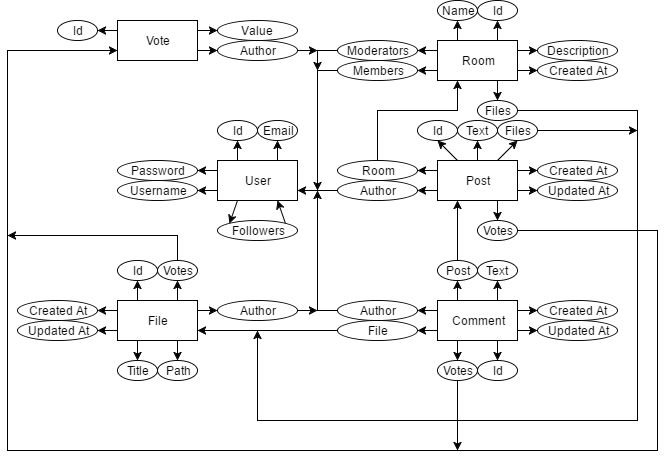

The diagram above was exported from draw.io. Its source (the exported page's mxGraphModel, read from the mxfile embedded in the PNG):
<mxGraphModel dx="872" dy="384" grid="1" gridSize="10" guides="1" tooltips="1" connect="1" arrows="1" fold="1" page="1" pageScale="1" pageWidth="826" pageHeight="1169" background="#ffffff" math="0" shadow="0">
  <root>
    <mxCell id="0" />
    <mxCell id="1" parent="0" />
    <mxCell id="49" style="edgeStyle=none;rounded=0;html=1;exitX=0;exitY=0.75;entryX=1;entryY=0.5;shadow=0;startArrow=none;startFill=0;endArrow=classic;endFill=1;jettySize=auto;orthogonalLoop=1;strokeColor=#000000;" parent="1" source="45" target="46" edge="1">
      <mxGeometry relative="1" as="geometry" />
    </mxCell>
    <mxCell id="50" style="edgeStyle=none;rounded=0;html=1;exitX=0;exitY=0.25;entryX=1;entryY=0.5;shadow=0;startArrow=none;startFill=0;endArrow=classic;endFill=1;jettySize=auto;orthogonalLoop=1;strokeColor=#000000;" parent="1" source="45" target="47" edge="1">
      <mxGeometry relative="1" as="geometry" />
    </mxCell>
    <mxCell id="52" style="edgeStyle=none;rounded=0;html=1;exitX=0.25;exitY=0;entryX=0.5;entryY=1;shadow=0;startArrow=none;startFill=0;endArrow=classic;endFill=1;jettySize=auto;orthogonalLoop=1;strokeColor=#000000;" parent="1" source="45" target="51" edge="1">
      <mxGeometry relative="1" as="geometry" />
    </mxCell>
    <mxCell id="54" style="edgeStyle=none;rounded=0;html=1;exitX=0.75;exitY=0;entryX=0.5;entryY=1;shadow=0;startArrow=none;startFill=0;endArrow=classic;endFill=1;jettySize=auto;orthogonalLoop=1;strokeColor=#000000;" parent="1" source="45" target="53" edge="1">
      <mxGeometry relative="1" as="geometry" />
    </mxCell>
    <mxCell id="137" style="edgeStyle=none;rounded=0;html=1;exitX=0.25;exitY=1;entryX=0;entryY=0;shadow=0;startArrow=none;startFill=0;endArrow=classic;endFill=1;jettySize=auto;orthogonalLoop=1;strokeColor=#000000;" parent="1" source="45" target="136" edge="1">
      <mxGeometry relative="1" as="geometry" />
    </mxCell>
    <mxCell id="45" value="User" style="whiteSpace=wrap;html=1;" parent="1" vertex="1">
      <mxGeometry x="280" y="280" width="80" height="40" as="geometry" />
    </mxCell>
    <mxCell id="46" value="Username" style="ellipse;whiteSpace=wrap;html=1;" parent="1" vertex="1">
      <mxGeometry x="180" y="300" width="80" height="20" as="geometry" />
    </mxCell>
    <mxCell id="47" value="Password" style="ellipse;whiteSpace=wrap;html=1;" parent="1" vertex="1">
      <mxGeometry x="180" y="280" width="80" height="20" as="geometry" />
    </mxCell>
    <mxCell id="51" value="Id" style="ellipse;whiteSpace=wrap;html=1;" parent="1" vertex="1">
      <mxGeometry x="280" y="240" width="40" height="20" as="geometry" />
    </mxCell>
    <mxCell id="53" value="Email" style="ellipse;whiteSpace=wrap;html=1;" parent="1" vertex="1">
      <mxGeometry x="320" y="240" width="40" height="20" as="geometry" />
    </mxCell>
    <mxCell id="63" style="edgeStyle=none;rounded=0;html=1;exitX=0;exitY=0.75;entryX=1;entryY=0.5;shadow=0;startArrow=none;startFill=0;endArrow=classic;endFill=1;jettySize=auto;orthogonalLoop=1;strokeColor=#000000;" parent="1" source="60" target="61" edge="1">
      <mxGeometry relative="1" as="geometry" />
    </mxCell>
    <mxCell id="67" style="edgeStyle=none;rounded=0;html=1;exitX=0.25;exitY=0;entryX=0.5;entryY=1;shadow=0;startArrow=none;startFill=0;endArrow=classic;endFill=1;jettySize=auto;orthogonalLoop=1;strokeColor=#000000;" parent="1" source="60" target="66" edge="1">
      <mxGeometry relative="1" as="geometry" />
    </mxCell>
    <mxCell id="71" style="edgeStyle=none;rounded=0;html=1;exitX=1;exitY=0.25;entryX=0;entryY=0.5;shadow=0;startArrow=none;startFill=0;endArrow=classic;endFill=1;jettySize=auto;orthogonalLoop=1;strokeColor=#000000;" parent="1" source="60" target="68" edge="1">
      <mxGeometry relative="1" as="geometry" />
    </mxCell>
    <mxCell id="73" style="edgeStyle=none;rounded=0;html=1;exitX=1;exitY=0.75;entryX=0;entryY=0.5;shadow=0;startArrow=none;startFill=0;endArrow=classic;endFill=1;jettySize=auto;orthogonalLoop=1;strokeColor=#000000;" parent="1" source="60" target="72" edge="1">
      <mxGeometry relative="1" as="geometry" />
    </mxCell>
    <mxCell id="156" style="edgeStyle=orthogonalEdgeStyle;rounded=0;html=1;exitX=0;exitY=0.25;entryX=1;entryY=0.5;shadow=0;startArrow=none;startFill=0;endArrow=classic;endFill=1;jettySize=auto;orthogonalLoop=1;strokeColor=#000000;" parent="1" source="60" target="155" edge="1">
      <mxGeometry relative="1" as="geometry" />
    </mxCell>
    <mxCell id="180" style="rounded=0;html=1;exitX=0.75;exitY=0;entryX=0.5;entryY=1;shadow=0;startArrow=none;startFill=0;endArrow=classic;endFill=1;jettySize=auto;orthogonalLoop=1;strokeColor=#000000;" parent="1" source="60" target="178" edge="1">
      <mxGeometry relative="1" as="geometry" />
    </mxCell>
    <mxCell id="181" style="edgeStyle=none;rounded=0;html=1;exitX=0.5;exitY=0;entryX=0.5;entryY=1;shadow=0;startArrow=none;startFill=0;endArrow=classic;endFill=1;jettySize=auto;orthogonalLoop=1;strokeColor=#000000;" parent="1" source="60" target="80" edge="1">
      <mxGeometry relative="1" as="geometry" />
    </mxCell>
    <mxCell id="187" style="edgeStyle=none;rounded=0;html=1;exitX=0.75;exitY=1;shadow=0;startArrow=none;startFill=0;endArrow=classic;endFill=1;jettySize=auto;orthogonalLoop=1;strokeColor=#000000;" parent="1" source="60" target="98" edge="1">
      <mxGeometry relative="1" as="geometry" />
    </mxCell>
    <mxCell id="60" value="Post" style="whiteSpace=wrap;html=1;" parent="1" vertex="1">
      <mxGeometry x="500" y="280" width="80" height="40" as="geometry" />
    </mxCell>
    <mxCell id="62" style="edgeStyle=none;rounded=0;html=1;exitX=0;exitY=0.5;entryX=1;entryY=0.75;shadow=0;startArrow=none;startFill=0;endArrow=classic;endFill=1;jettySize=auto;orthogonalLoop=1;strokeColor=#000000;" parent="1" source="61" target="45" edge="1">
      <mxGeometry relative="1" as="geometry" />
    </mxCell>
    <mxCell id="61" value="Author" style="ellipse;whiteSpace=wrap;html=1;" parent="1" vertex="1">
      <mxGeometry x="400" y="300" width="80" height="20" as="geometry" />
    </mxCell>
    <mxCell id="66" value="Id" style="ellipse;whiteSpace=wrap;html=1;" parent="1" vertex="1">
      <mxGeometry x="480" y="240" width="40" height="20" as="geometry" />
    </mxCell>
    <mxCell id="68" value="Created At" style="ellipse;whiteSpace=wrap;html=1;" parent="1" vertex="1">
      <mxGeometry x="600" y="280" width="80" height="20" as="geometry" />
    </mxCell>
    <mxCell id="72" value="Updated At" style="ellipse;whiteSpace=wrap;html=1;" parent="1" vertex="1">
      <mxGeometry x="600" y="300" width="80" height="20" as="geometry" />
    </mxCell>
    <mxCell id="83" style="edgeStyle=none;rounded=0;html=1;exitX=0.75;exitY=1;entryX=0.5;entryY=0;shadow=0;startArrow=none;startFill=0;endArrow=classic;endFill=1;jettySize=auto;orthogonalLoop=1;strokeColor=#000000;" parent="1" source="74" target="82" edge="1">
      <mxGeometry relative="1" as="geometry" />
    </mxCell>
    <mxCell id="86" style="edgeStyle=none;rounded=0;html=1;exitX=1;exitY=0.75;entryX=0;entryY=0.5;shadow=0;startArrow=none;startFill=0;endArrow=classic;endFill=1;jettySize=auto;orthogonalLoop=1;strokeColor=#000000;" parent="1" source="74" target="85" edge="1">
      <mxGeometry relative="1" as="geometry" />
    </mxCell>
    <mxCell id="87" style="edgeStyle=none;rounded=0;html=1;exitX=1;exitY=0.25;entryX=0;entryY=0.5;shadow=0;startArrow=none;startFill=0;endArrow=classic;endFill=1;jettySize=auto;orthogonalLoop=1;strokeColor=#000000;" parent="1" source="74" target="84" edge="1">
      <mxGeometry relative="1" as="geometry" />
    </mxCell>
    <mxCell id="90" style="edgeStyle=none;rounded=0;html=1;exitX=0;exitY=0.25;entryX=1;entryY=0.5;shadow=0;startArrow=none;startFill=0;endArrow=classic;endFill=1;jettySize=auto;orthogonalLoop=1;strokeColor=#000000;" parent="1" source="74" target="88" edge="1">
      <mxGeometry relative="1" as="geometry" />
    </mxCell>
    <mxCell id="92" style="edgeStyle=none;rounded=0;html=1;exitX=0.25;exitY=1;entryX=0.5;entryY=0;shadow=0;startArrow=none;startFill=0;endArrow=classic;endFill=1;jettySize=auto;orthogonalLoop=1;strokeColor=#000000;" parent="1" source="74" target="91" edge="1">
      <mxGeometry relative="1" as="geometry" />
    </mxCell>
    <mxCell id="134" style="edgeStyle=none;rounded=0;html=1;exitX=0;exitY=0.75;entryX=1;entryY=0.5;shadow=0;startArrow=none;startFill=0;endArrow=classic;endFill=1;jettySize=auto;orthogonalLoop=1;strokeColor=#000000;" parent="1" source="74" target="133" edge="1">
      <mxGeometry relative="1" as="geometry" />
    </mxCell>
    <mxCell id="182" style="edgeStyle=none;rounded=0;html=1;exitX=0.25;exitY=0;entryX=0.5;entryY=1;shadow=0;startArrow=none;startFill=0;endArrow=classic;endFill=1;jettySize=auto;orthogonalLoop=1;strokeColor=#000000;" parent="1" source="74" target="75" edge="1">
      <mxGeometry relative="1" as="geometry" />
    </mxCell>
    <mxCell id="183" style="edgeStyle=none;rounded=0;html=1;exitX=0.75;exitY=0;entryX=0.5;entryY=1;shadow=0;startArrow=none;startFill=0;endArrow=classic;endFill=1;jettySize=auto;orthogonalLoop=1;strokeColor=#000000;" parent="1" source="74" target="78" edge="1">
      <mxGeometry relative="1" as="geometry" />
    </mxCell>
    <mxCell id="74" value="Comment" style="whiteSpace=wrap;html=1;" parent="1" vertex="1">
      <mxGeometry x="500" y="420" width="80" height="40" as="geometry" />
    </mxCell>
    <mxCell id="184" style="edgeStyle=none;rounded=0;html=1;exitX=0.5;exitY=0;entryX=0.25;entryY=1;shadow=0;startArrow=none;startFill=0;endArrow=classic;endFill=1;jettySize=auto;orthogonalLoop=1;strokeColor=#000000;" parent="1" source="75" target="60" edge="1">
      <mxGeometry relative="1" as="geometry" />
    </mxCell>
    <mxCell id="75" value="Post" style="ellipse;whiteSpace=wrap;html=1;" parent="1" vertex="1">
      <mxGeometry x="500" y="380" width="40" height="20" as="geometry" />
    </mxCell>
    <mxCell id="78" value="Text" style="ellipse;whiteSpace=wrap;html=1;" parent="1" vertex="1">
      <mxGeometry x="540" y="380" width="40" height="20" as="geometry" />
    </mxCell>
    <mxCell id="80" value="Text" style="ellipse;whiteSpace=wrap;html=1;" parent="1" vertex="1">
      <mxGeometry x="520" y="240" width="40" height="20" as="geometry" />
    </mxCell>
    <mxCell id="82" value="Id" style="ellipse;whiteSpace=wrap;html=1;" parent="1" vertex="1">
      <mxGeometry x="540" y="480" width="40" height="20" as="geometry" />
    </mxCell>
    <mxCell id="84" value="Created At" style="ellipse;whiteSpace=wrap;html=1;" parent="1" vertex="1">
      <mxGeometry x="600" y="420" width="80" height="20" as="geometry" />
    </mxCell>
    <mxCell id="85" value="Updated At" style="ellipse;whiteSpace=wrap;html=1;" parent="1" vertex="1">
      <mxGeometry x="600" y="440" width="80" height="20" as="geometry" />
    </mxCell>
    <mxCell id="170" style="edgeStyle=orthogonalEdgeStyle;rounded=0;html=1;exitX=0;exitY=0.5;shadow=0;startArrow=none;startFill=0;endArrow=classic;endFill=1;jettySize=auto;orthogonalLoop=1;strokeColor=#000000;" parent="1" source="88" edge="1">
      <mxGeometry relative="1" as="geometry">
        <mxPoint x="380" y="310" as="targetPoint" />
      </mxGeometry>
    </mxCell>
    <mxCell id="88" value="Author" style="ellipse;whiteSpace=wrap;html=1;" parent="1" vertex="1">
      <mxGeometry x="400" y="420" width="80" height="20" as="geometry" />
    </mxCell>
    <mxCell id="190" style="edgeStyle=orthogonalEdgeStyle;rounded=0;html=1;exitX=0.5;exitY=1;shadow=0;startArrow=none;startFill=0;endArrow=classic;endFill=1;jettySize=auto;orthogonalLoop=1;strokeColor=#000000;" parent="1" source="91" edge="1">
      <mxGeometry relative="1" as="geometry">
        <mxPoint x="520" y="570" as="targetPoint" />
      </mxGeometry>
    </mxCell>
    <mxCell id="91" value="Votes" style="ellipse;whiteSpace=wrap;html=1;" parent="1" vertex="1">
      <mxGeometry x="500" y="480" width="40" height="20" as="geometry" />
    </mxCell>
    <mxCell id="188" style="edgeStyle=orthogonalEdgeStyle;rounded=0;html=1;exitX=1;exitY=0.5;entryX=0;entryY=0.75;shadow=0;startArrow=none;startFill=0;endArrow=classic;endFill=1;jettySize=auto;orthogonalLoop=1;strokeColor=#000000;" parent="1" source="98" target="173" edge="1">
      <mxGeometry relative="1" as="geometry">
        <Array as="points">
          <mxPoint x="720" y="350" />
          <mxPoint x="720" y="570" />
          <mxPoint x="70" y="570" />
          <mxPoint x="70" y="170" />
        </Array>
      </mxGeometry>
    </mxCell>
    <mxCell id="98" value="Votes" style="ellipse;whiteSpace=wrap;html=1;" parent="1" vertex="1">
      <mxGeometry x="540" y="340" width="40" height="20" as="geometry" />
    </mxCell>
    <mxCell id="108" style="edgeStyle=none;rounded=0;html=1;exitX=0.75;exitY=1;entryX=0.5;entryY=0;shadow=0;startArrow=none;startFill=0;endArrow=classic;endFill=1;jettySize=auto;orthogonalLoop=1;strokeColor=#000000;" parent="1" source="105" target="107" edge="1">
      <mxGeometry relative="1" as="geometry" />
    </mxCell>
    <mxCell id="109" style="edgeStyle=none;rounded=0;html=1;exitX=0.25;exitY=1;entryX=0.5;entryY=0;shadow=0;startArrow=none;startFill=0;endArrow=classic;endFill=1;jettySize=auto;orthogonalLoop=1;strokeColor=#000000;" parent="1" source="105" target="106" edge="1">
      <mxGeometry relative="1" as="geometry" />
    </mxCell>
    <mxCell id="113" style="edgeStyle=none;rounded=0;html=1;exitX=0;exitY=0.25;entryX=1;entryY=0.5;shadow=0;startArrow=none;startFill=0;endArrow=classic;endFill=1;jettySize=auto;orthogonalLoop=1;strokeColor=#000000;" parent="1" source="105" target="111" edge="1">
      <mxGeometry relative="1" as="geometry" />
    </mxCell>
    <mxCell id="114" style="edgeStyle=none;rounded=0;html=1;exitX=0;exitY=0.75;entryX=1;entryY=0.5;shadow=0;startArrow=none;startFill=0;endArrow=classic;endFill=1;jettySize=auto;orthogonalLoop=1;strokeColor=#000000;" parent="1" source="105" target="112" edge="1">
      <mxGeometry relative="1" as="geometry" />
    </mxCell>
    <mxCell id="116" style="edgeStyle=none;rounded=0;html=1;exitX=1;exitY=0.25;entryX=0;entryY=0.5;shadow=0;startArrow=none;startFill=0;endArrow=classic;endFill=1;jettySize=auto;orthogonalLoop=1;strokeColor=#000000;" parent="1" source="105" target="110" edge="1">
      <mxGeometry relative="1" as="geometry" />
    </mxCell>
    <mxCell id="128" style="edgeStyle=orthogonalEdgeStyle;rounded=0;html=1;exitX=0.75;exitY=0;entryX=0.5;entryY=1;shadow=0;startArrow=none;startFill=0;endArrow=classic;endFill=1;jettySize=auto;orthogonalLoop=1;strokeColor=#000000;" parent="1" source="105" target="121" edge="1">
      <mxGeometry relative="1" as="geometry" />
    </mxCell>
    <mxCell id="132" style="edgeStyle=none;rounded=0;html=1;exitX=0.25;exitY=0;entryX=0.5;entryY=1;shadow=0;startArrow=none;startFill=0;endArrow=classic;endFill=1;jettySize=auto;orthogonalLoop=1;strokeColor=#000000;" parent="1" source="105" target="131" edge="1">
      <mxGeometry relative="1" as="geometry" />
    </mxCell>
    <mxCell id="105" value="File" style="whiteSpace=wrap;html=1;" parent="1" vertex="1">
      <mxGeometry x="180" y="420" width="80" height="40" as="geometry" />
    </mxCell>
    <mxCell id="106" value="Title" style="ellipse;whiteSpace=wrap;html=1;" parent="1" vertex="1">
      <mxGeometry x="180" y="480" width="40" height="20" as="geometry" />
    </mxCell>
    <mxCell id="107" value="Path" style="ellipse;whiteSpace=wrap;html=1;" parent="1" vertex="1">
      <mxGeometry x="220" y="480" width="40" height="20" as="geometry" />
    </mxCell>
    <mxCell id="171" style="edgeStyle=orthogonalEdgeStyle;rounded=0;html=1;exitX=1;exitY=0.5;shadow=0;startArrow=none;startFill=0;endArrow=classic;endFill=1;jettySize=auto;orthogonalLoop=1;strokeColor=#000000;" parent="1" source="110" edge="1">
      <mxGeometry relative="1" as="geometry">
        <mxPoint x="380" y="430" as="targetPoint" />
      </mxGeometry>
    </mxCell>
    <mxCell id="110" value="Author" style="ellipse;whiteSpace=wrap;html=1;" parent="1" vertex="1">
      <mxGeometry x="280" y="420" width="80" height="20" as="geometry" />
    </mxCell>
    <mxCell id="111" value="Created At" style="ellipse;whiteSpace=wrap;html=1;" parent="1" vertex="1">
      <mxGeometry x="80" y="420" width="80" height="20" as="geometry" />
    </mxCell>
    <mxCell id="112" value="Updated At" style="ellipse;whiteSpace=wrap;html=1;" parent="1" vertex="1">
      <mxGeometry x="80" y="440" width="80" height="20" as="geometry" />
    </mxCell>
    <mxCell id="189" style="edgeStyle=orthogonalEdgeStyle;rounded=0;html=1;exitX=0.5;exitY=0;shadow=0;startArrow=none;startFill=0;endArrow=classic;endFill=1;jettySize=auto;orthogonalLoop=1;strokeColor=#000000;" parent="1" source="121" edge="1">
      <mxGeometry relative="1" as="geometry">
        <mxPoint x="70" y="355" as="targetPoint" />
        <Array as="points">
          <mxPoint x="240" y="355" />
        </Array>
      </mxGeometry>
    </mxCell>
    <mxCell id="121" value="Votes" style="ellipse;whiteSpace=wrap;html=1;" parent="1" vertex="1">
      <mxGeometry x="220" y="380" width="40" height="20" as="geometry" />
    </mxCell>
    <mxCell id="131" value="Id" style="ellipse;whiteSpace=wrap;html=1;" parent="1" vertex="1">
      <mxGeometry x="180" y="380" width="40" height="20" as="geometry" />
    </mxCell>
    <mxCell id="135" style="edgeStyle=none;rounded=0;html=1;exitX=0;exitY=0.5;entryX=1;entryY=0.75;shadow=0;startArrow=none;startFill=0;endArrow=classic;endFill=1;jettySize=auto;orthogonalLoop=1;strokeColor=#000000;" parent="1" source="133" target="105" edge="1">
      <mxGeometry relative="1" as="geometry">
        <Array as="points">
          <mxPoint x="330" y="450" />
        </Array>
      </mxGeometry>
    </mxCell>
    <mxCell id="133" value="File" style="ellipse;whiteSpace=wrap;html=1;" parent="1" vertex="1">
      <mxGeometry x="400" y="440" width="80" height="20" as="geometry" />
    </mxCell>
    <mxCell id="139" style="edgeStyle=none;rounded=0;html=1;exitX=1;exitY=0;entryX=0.75;entryY=1;shadow=0;startArrow=none;startFill=0;endArrow=classic;endFill=1;jettySize=auto;orthogonalLoop=1;strokeColor=#000000;" parent="1" source="136" target="45" edge="1">
      <mxGeometry relative="1" as="geometry" />
    </mxCell>
    <mxCell id="136" value="Followers" style="ellipse;whiteSpace=wrap;html=1;" parent="1" vertex="1">
      <mxGeometry x="280" y="340" width="80" height="20" as="geometry" />
    </mxCell>
    <mxCell id="140" style="edgeStyle=none;rounded=0;html=1;exitX=1;exitY=0.5;entryX=1;entryY=0.5;shadow=0;startArrow=none;startFill=0;endArrow=classic;endFill=1;jettySize=auto;orthogonalLoop=1;strokeColor=#000000;" parent="1" source="136" target="136" edge="1">
      <mxGeometry relative="1" as="geometry" />
    </mxCell>
    <mxCell id="144" style="edgeStyle=none;rounded=0;html=1;exitX=1;exitY=0.25;entryX=0;entryY=0.5;shadow=0;startArrow=none;startFill=0;endArrow=classic;endFill=1;jettySize=auto;orthogonalLoop=1;strokeColor=#000000;" parent="1" source="141" target="143" edge="1">
      <mxGeometry relative="1" as="geometry" />
    </mxCell>
    <mxCell id="146" style="edgeStyle=none;rounded=0;html=1;exitX=0.25;exitY=0;entryX=0.5;entryY=1;shadow=0;startArrow=none;startFill=0;endArrow=classic;endFill=1;jettySize=auto;orthogonalLoop=1;strokeColor=#000000;" parent="1" source="141" target="145" edge="1">
      <mxGeometry relative="1" as="geometry" />
    </mxCell>
    <mxCell id="148" style="edgeStyle=none;rounded=0;html=1;exitX=0.75;exitY=0;entryX=0.5;entryY=1;shadow=0;startArrow=none;startFill=0;endArrow=classic;endFill=1;jettySize=auto;orthogonalLoop=1;strokeColor=#000000;" parent="1" source="141" target="147" edge="1">
      <mxGeometry relative="1" as="geometry" />
    </mxCell>
    <mxCell id="151" style="edgeStyle=none;rounded=0;html=1;exitX=0;exitY=0.75;shadow=0;startArrow=none;startFill=0;endArrow=classic;endFill=1;jettySize=auto;orthogonalLoop=1;strokeColor=#000000;entryX=1;entryY=0.5;" parent="1" source="141" target="149" edge="1">
      <mxGeometry relative="1" as="geometry">
        <mxPoint x="490" y="190" as="targetPoint" />
      </mxGeometry>
    </mxCell>
    <mxCell id="152" style="edgeStyle=none;rounded=0;html=1;exitX=0;exitY=0.25;entryX=1;entryY=0.5;shadow=0;startArrow=none;startFill=0;endArrow=classic;endFill=1;jettySize=auto;orthogonalLoop=1;strokeColor=#000000;" parent="1" source="141" target="150" edge="1">
      <mxGeometry relative="1" as="geometry" />
    </mxCell>
    <mxCell id="161" style="edgeStyle=orthogonalEdgeStyle;rounded=0;html=1;exitX=1;exitY=0.75;entryX=0;entryY=0.5;shadow=0;startArrow=none;startFill=0;endArrow=classic;endFill=1;jettySize=auto;orthogonalLoop=1;strokeColor=#000000;" parent="1" source="141" target="160" edge="1">
      <mxGeometry relative="1" as="geometry" />
    </mxCell>
    <mxCell id="163" style="edgeStyle=orthogonalEdgeStyle;rounded=0;html=1;exitX=0.75;exitY=1;entryX=0.5;entryY=0;shadow=0;startArrow=none;startFill=0;endArrow=classic;endFill=1;jettySize=auto;orthogonalLoop=1;strokeColor=#000000;" parent="1" source="141" target="162" edge="1">
      <mxGeometry relative="1" as="geometry" />
    </mxCell>
    <mxCell id="141" value="Room" style="whiteSpace=wrap;html=1;" parent="1" vertex="1">
      <mxGeometry x="500" y="160" width="80" height="40" as="geometry" />
    </mxCell>
    <mxCell id="142" style="edgeStyle=none;rounded=0;html=1;exitX=0.5;exitY=0;entryX=0.5;entryY=0;shadow=0;startArrow=none;startFill=0;endArrow=classic;endFill=1;jettySize=auto;orthogonalLoop=1;strokeColor=#000000;" parent="1" source="68" target="68" edge="1">
      <mxGeometry relative="1" as="geometry" />
    </mxCell>
    <mxCell id="143" value="Description" style="ellipse;whiteSpace=wrap;html=1;" parent="1" vertex="1">
      <mxGeometry x="600" y="160" width="80" height="20" as="geometry" />
    </mxCell>
    <mxCell id="145" value="Name" style="ellipse;whiteSpace=wrap;html=1;" parent="1" vertex="1">
      <mxGeometry x="500" y="120" width="40" height="20" as="geometry" />
    </mxCell>
    <mxCell id="147" value="Id" style="ellipse;whiteSpace=wrap;html=1;" parent="1" vertex="1">
      <mxGeometry x="540" y="120" width="40" height="20" as="geometry" />
    </mxCell>
    <mxCell id="166" style="edgeStyle=orthogonalEdgeStyle;rounded=0;html=1;exitX=0;exitY=0.5;shadow=0;startArrow=none;startFill=0;endArrow=classic;endFill=1;jettySize=auto;orthogonalLoop=1;strokeColor=#000000;" parent="1" source="149" edge="1">
      <mxGeometry relative="1" as="geometry">
        <mxPoint x="380" y="310" as="targetPoint" />
      </mxGeometry>
    </mxCell>
    <mxCell id="149" value="Members" style="ellipse;whiteSpace=wrap;html=1;" parent="1" vertex="1">
      <mxGeometry x="400" y="180" width="80" height="20" as="geometry" />
    </mxCell>
    <mxCell id="167" style="edgeStyle=orthogonalEdgeStyle;rounded=0;html=1;exitX=0;exitY=0.5;shadow=0;startArrow=none;startFill=0;endArrow=classic;endFill=1;jettySize=auto;orthogonalLoop=1;strokeColor=#000000;" parent="1" source="150" edge="1">
      <mxGeometry relative="1" as="geometry">
        <mxPoint x="380" y="190" as="targetPoint" />
      </mxGeometry>
    </mxCell>
    <mxCell id="150" value="Moderators" style="ellipse;whiteSpace=wrap;html=1;" parent="1" vertex="1">
      <mxGeometry x="400" y="160" width="80" height="20" as="geometry" />
    </mxCell>
    <mxCell id="157" style="edgeStyle=orthogonalEdgeStyle;rounded=0;html=1;exitX=0.5;exitY=0;entryX=0.25;entryY=1;shadow=0;startArrow=none;startFill=0;endArrow=classic;endFill=1;jettySize=auto;orthogonalLoop=1;strokeColor=#000000;" parent="1" source="155" target="141" edge="1">
      <mxGeometry relative="1" as="geometry">
        <Array as="points">
          <mxPoint x="440" y="230" />
          <mxPoint x="520" y="230" />
        </Array>
      </mxGeometry>
    </mxCell>
    <mxCell id="155" value="Room" style="ellipse;whiteSpace=wrap;html=1;" parent="1" vertex="1">
      <mxGeometry x="400" y="280" width="80" height="20" as="geometry" />
    </mxCell>
    <mxCell id="158" style="edgeStyle=orthogonalEdgeStyle;rounded=0;html=1;exitX=0.5;exitY=0;entryX=0.5;entryY=0;shadow=0;startArrow=none;startFill=0;endArrow=classic;endFill=1;jettySize=auto;orthogonalLoop=1;strokeColor=#000000;" parent="1" source="80" target="80" edge="1">
      <mxGeometry relative="1" as="geometry" />
    </mxCell>
    <mxCell id="160" value="Created At" style="ellipse;whiteSpace=wrap;html=1;" parent="1" vertex="1">
      <mxGeometry x="600" y="180" width="80" height="20" as="geometry" />
    </mxCell>
    <mxCell id="164" style="edgeStyle=orthogonalEdgeStyle;rounded=0;html=1;exitX=1;exitY=0.5;shadow=0;startArrow=none;startFill=0;endArrow=classic;endFill=1;jettySize=auto;orthogonalLoop=1;strokeColor=#000000;" parent="1" source="162" edge="1">
      <mxGeometry relative="1" as="geometry">
        <mxPoint x="320" y="450" as="targetPoint" />
        <Array as="points">
          <mxPoint x="700" y="230" />
          <mxPoint x="700" y="540" />
          <mxPoint x="320" y="540" />
          <mxPoint x="320" y="450" />
        </Array>
      </mxGeometry>
    </mxCell>
    <mxCell id="162" value="Files" style="ellipse;whiteSpace=wrap;html=1;" parent="1" vertex="1">
      <mxGeometry x="540" y="220" width="40" height="20" as="geometry" />
    </mxCell>
    <mxCell id="176" style="edgeStyle=orthogonalEdgeStyle;rounded=0;html=1;exitX=1;exitY=0.75;entryX=0;entryY=0.5;shadow=0;startArrow=none;startFill=0;endArrow=classic;endFill=1;jettySize=auto;orthogonalLoop=1;strokeColor=#000000;" parent="1" source="173" target="174" edge="1">
      <mxGeometry relative="1" as="geometry" />
    </mxCell>
    <mxCell id="192" style="edgeStyle=orthogonalEdgeStyle;rounded=0;html=1;exitX=1;exitY=0.25;entryX=0;entryY=0.5;shadow=0;startArrow=none;startFill=0;endArrow=classic;endFill=1;jettySize=auto;orthogonalLoop=1;strokeColor=#000000;" parent="1" source="173" target="191" edge="1">
      <mxGeometry relative="1" as="geometry" />
    </mxCell>
    <mxCell id="194" style="edgeStyle=orthogonalEdgeStyle;rounded=0;html=1;exitX=0;exitY=0.25;entryX=1;entryY=0.5;shadow=0;startArrow=none;startFill=0;endArrow=classic;endFill=1;jettySize=auto;orthogonalLoop=1;strokeColor=#000000;" parent="1" source="173" target="193" edge="1">
      <mxGeometry relative="1" as="geometry" />
    </mxCell>
    <mxCell id="173" value="Vote" style="whiteSpace=wrap;html=1;" parent="1" vertex="1">
      <mxGeometry x="180" y="140" width="80" height="40" as="geometry" />
    </mxCell>
    <mxCell id="175" style="edgeStyle=orthogonalEdgeStyle;rounded=0;html=1;exitX=1;exitY=0.5;shadow=0;startArrow=none;startFill=0;endArrow=classic;endFill=1;jettySize=auto;orthogonalLoop=1;strokeColor=#000000;" parent="1" source="174" edge="1">
      <mxGeometry relative="1" as="geometry">
        <mxPoint x="380" y="170" as="targetPoint" />
      </mxGeometry>
    </mxCell>
    <mxCell id="174" value="Author" style="ellipse;whiteSpace=wrap;html=1;" parent="1" vertex="1">
      <mxGeometry x="280" y="160" width="80" height="20" as="geometry" />
    </mxCell>
    <mxCell id="179" style="edgeStyle=orthogonalEdgeStyle;rounded=0;html=1;exitX=1;exitY=0.5;shadow=0;startArrow=none;startFill=0;endArrow=classic;endFill=1;jettySize=auto;orthogonalLoop=1;strokeColor=#000000;" parent="1" source="178" edge="1">
      <mxGeometry relative="1" as="geometry">
        <mxPoint x="700" y="250" as="targetPoint" />
        <Array as="points">
          <mxPoint x="700" y="250" />
        </Array>
      </mxGeometry>
    </mxCell>
    <mxCell id="178" value="Files" style="ellipse;whiteSpace=wrap;html=1;" parent="1" vertex="1">
      <mxGeometry x="560" y="240" width="40" height="20" as="geometry" />
    </mxCell>
    <mxCell id="191" value="Value" style="ellipse;whiteSpace=wrap;html=1;" parent="1" vertex="1">
      <mxGeometry x="280" y="140" width="80" height="20" as="geometry" />
    </mxCell>
    <mxCell id="193" value="Id" style="ellipse;whiteSpace=wrap;html=1;" parent="1" vertex="1">
      <mxGeometry x="120" y="140" width="40" height="20" as="geometry" />
    </mxCell>
  </root>
</mxGraphModel>